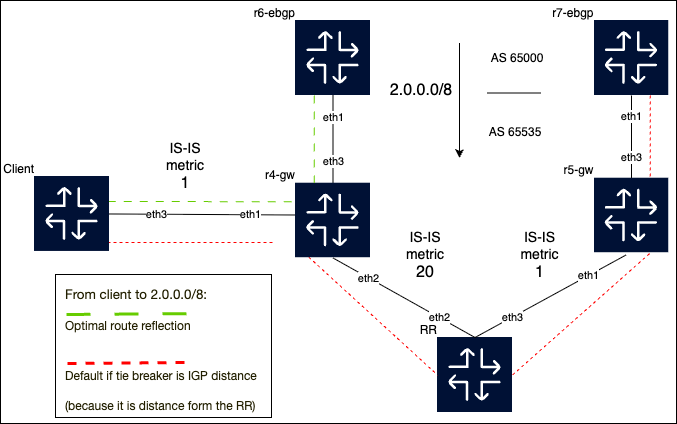

The diagram above was exported from draw.io. Its source (the exported page's mxGraphModel, read from the mxfile embedded in the PNG):
<mxGraphModel dx="995" dy="530" grid="0" gridSize="10" guides="1" tooltips="1" connect="1" arrows="1" fold="1" page="1" pageScale="1" pageWidth="350" pageHeight="725" background="none" math="0" shadow="0">
  <root>
    <mxCell id="0" />
    <mxCell id="1" parent="0" />
    <mxCell id="JSei2E_PxXcrxH6y8RDz-37" value="" style="rounded=0;whiteSpace=wrap;html=1;fillColor=default;" vertex="1" parent="1">
      <mxGeometry x="16" y="82" width="676" height="423" as="geometry" />
    </mxCell>
    <object label="RR" id="clab-sr-ucmp-r3-core">
      <mxCell style="shape=image;imageAlign=center;imageVerticalAlign=middle;labelPosition=left;align=right;verticalLabelPosition=top;spacingLeft=0;verticalAlign=bottom;spacingTop=0;spacing=0;editableCssRules=\.st[0-2]$;labelBackgroundColor=none;aspect=fixed;imageAspect=0;image=data:image/svg+xml,(base64 omitted: 3284 chars);" parent="1" vertex="1">
        <mxGeometry x="453" y="419" width="75" height="75" as="geometry" />
      </mxCell>
    </object>
    <object label="r5-gw" id="clab-sr-ucmp-r5-gw">
      <mxCell style="shape=image;imageAlign=center;imageVerticalAlign=middle;labelPosition=left;align=right;verticalLabelPosition=top;spacingLeft=0;verticalAlign=bottom;spacingTop=0;spacing=0;editableCssRules=\.st[0-2]$;labelBackgroundColor=none;aspect=fixed;imageAspect=0;image=data:image/svg+xml,(base64 omitted: 3284 chars);" parent="1" vertex="1">
        <mxGeometry x="609.5" y="259.47" width="75" height="75" as="geometry" />
      </mxCell>
    </object>
    <object label="r6-ebgp" id="clab-sr-ucmp-r6-ebgp">
      <mxCell style="shape=image;imageAlign=center;imageVerticalAlign=middle;labelPosition=left;align=right;verticalLabelPosition=top;spacingLeft=0;verticalAlign=bottom;spacingTop=0;spacing=0;editableCssRules=\.st[0-2]$;labelBackgroundColor=none;aspect=fixed;imageAspect=0;image=data:image/svg+xml,(base64 omitted: 3284 chars);" parent="1" vertex="1">
        <mxGeometry x="311" y="102" width="75" height="75" as="geometry" />
      </mxCell>
    </object>
    <object label="r7-ebgp" id="clab-sr-ucmp-r7-ebgp">
      <mxCell style="shape=image;imageAlign=center;imageVerticalAlign=middle;labelPosition=left;align=right;verticalLabelPosition=top;spacingLeft=0;verticalAlign=bottom;spacingTop=0;spacing=0;editableCssRules=\.st[0-2]$;labelBackgroundColor=none;aspect=fixed;imageAspect=0;image=data:image/svg+xml,(base64 omitted: 3284 chars);" parent="1" vertex="1">
        <mxGeometry x="609.5" y="102" width="75" height="75" as="geometry" />
      </mxCell>
    </object>
    <object label="" src_label="eth3" trgt_label="eth1" source="clab-sr-ucmp-r2-core" target="clab-sr-ucmp-r4-gw" id="link_id:link:clab-sr-ucmp-r2-core:eth3:clab-sr-ucmp-r4-gw:eth1">
      <mxCell style="endArrow=none;jumpStyle=gap;entryY=0.427;exitY=0.5;entryX=0.027;exitX=1;entryDx=0;entryDy=0;entryPerimeter=0;exitDx=0;exitDy=0;" parent="1" source="clab-sr-ucmp-r2-core" target="clab-sr-ucmp-r4-gw" edge="1">
        <mxGeometry relative="1" as="geometry" />
      </mxCell>
    </object>
    <mxCell id="link_id:link:clab-sr-ucmp-r2-core:eth3:clab-sr-ucmp-r4-gw:eth1-src" value="eth3" style="edgeLabel;html=1;align=center;verticalAlign=middle;resizable=0;points=[];;" parent="link_id:link:clab-sr-ucmp-r2-core:eth3:clab-sr-ucmp-r4-gw:eth1" vertex="1" connectable="0">
      <mxGeometry x="-0.5" relative="1" as="geometry">
        <mxPoint as="offset" />
      </mxGeometry>
    </mxCell>
    <mxCell id="link_id:link:clab-sr-ucmp-r2-core:eth3:clab-sr-ucmp-r4-gw:eth1-trgt" value="eth1" style="edgeLabel;html=1;align=center;verticalAlign=middle;resizable=0;points=[];;" parent="link_id:link:clab-sr-ucmp-r2-core:eth3:clab-sr-ucmp-r4-gw:eth1" vertex="1" connectable="0">
      <mxGeometry x="0.5" relative="-1" as="geometry">
        <mxPoint as="offset" />
      </mxGeometry>
    </mxCell>
    <object label="" src_label="eth2" trgt_label="eth2" source="clab-sr-ucmp-r3-core" target="clab-sr-ucmp-r4-gw" id="link_id:link:clab-sr-ucmp-r3-core:eth2:clab-sr-ucmp-r4-gw:eth2">
      <mxCell style="endArrow=none;jumpStyle=gap;entryY=1;exitY=0;entryX=0.5;exitX=0.5;entryDx=0;entryDy=0;exitDx=0;exitDy=0;" parent="1" source="clab-sr-ucmp-r3-core" target="clab-sr-ucmp-r4-gw" edge="1">
        <mxGeometry relative="1" as="geometry" />
      </mxCell>
    </object>
    <mxCell id="link_id:link:clab-sr-ucmp-r3-core:eth2:clab-sr-ucmp-r4-gw:eth2-src" value="eth2" style="edgeLabel;html=1;align=center;verticalAlign=middle;resizable=0;points=[];;" parent="link_id:link:clab-sr-ucmp-r3-core:eth2:clab-sr-ucmp-r4-gw:eth2" vertex="1" connectable="0">
      <mxGeometry x="-0.5" relative="1" as="geometry">
        <mxPoint as="offset" />
      </mxGeometry>
    </mxCell>
    <mxCell id="link_id:link:clab-sr-ucmp-r3-core:eth2:clab-sr-ucmp-r4-gw:eth2-trgt" value="eth2" style="edgeLabel;html=1;align=center;verticalAlign=middle;resizable=0;points=[];;" parent="link_id:link:clab-sr-ucmp-r3-core:eth2:clab-sr-ucmp-r4-gw:eth2" vertex="1" connectable="0">
      <mxGeometry x="0.5" relative="-1" as="geometry">
        <mxPoint as="offset" />
      </mxGeometry>
    </mxCell>
    <object label="" src_label="eth3" trgt_label="eth1" source="clab-sr-ucmp-r3-core" target="clab-sr-ucmp-r5-gw" id="link_id:link:clab-sr-ucmp-r3-core:eth3:clab-sr-ucmp-r5-gw:eth1">
      <mxCell style="endArrow=none;jumpStyle=gap;entryY=1.027;exitY=0;entryX=0.427;exitX=0.5;entryDx=0;entryDy=0;exitDx=0;exitDy=0;entryPerimeter=0;" parent="1" source="clab-sr-ucmp-r3-core" target="clab-sr-ucmp-r5-gw" edge="1">
        <mxGeometry relative="1" as="geometry" />
      </mxCell>
    </object>
    <mxCell id="link_id:link:clab-sr-ucmp-r3-core:eth3:clab-sr-ucmp-r5-gw:eth1-src" value="eth3" style="edgeLabel;html=1;align=center;verticalAlign=middle;resizable=0;points=[];;" parent="link_id:link:clab-sr-ucmp-r3-core:eth3:clab-sr-ucmp-r5-gw:eth1" vertex="1" connectable="0">
      <mxGeometry x="-0.5" relative="1" as="geometry">
        <mxPoint as="offset" />
      </mxGeometry>
    </mxCell>
    <mxCell id="link_id:link:clab-sr-ucmp-r3-core:eth3:clab-sr-ucmp-r5-gw:eth1-trgt" value="eth1" style="edgeLabel;html=1;align=center;verticalAlign=middle;resizable=0;points=[];;" parent="link_id:link:clab-sr-ucmp-r3-core:eth3:clab-sr-ucmp-r5-gw:eth1" vertex="1" connectable="0">
      <mxGeometry x="0.5" relative="-1" as="geometry">
        <mxPoint as="offset" />
      </mxGeometry>
    </mxCell>
    <object label="" src_label="eth3" trgt_label="eth1" source="clab-sr-ucmp-r4-gw" target="clab-sr-ucmp-r6-ebgp" id="link_id:link:clab-sr-ucmp-r4-gw:eth3:clab-sr-ucmp-r6-ebgp:eth1">
      <mxCell style="endArrow=none;jumpStyle=gap;entryX=0.5;entryY=1;entryDx=0;entryDy=0;" parent="1" source="clab-sr-ucmp-r4-gw" target="clab-sr-ucmp-r6-ebgp" edge="1">
        <mxGeometry relative="1" as="geometry">
          <mxPoint x="588" y="241.5" as="targetPoint" />
        </mxGeometry>
      </mxCell>
    </object>
    <mxCell id="link_id:link:clab-sr-ucmp-r4-gw:eth3:clab-sr-ucmp-r6-ebgp:eth1-src" value="eth3" style="edgeLabel;html=1;align=center;verticalAlign=middle;resizable=0;points=[];;" parent="link_id:link:clab-sr-ucmp-r4-gw:eth3:clab-sr-ucmp-r6-ebgp:eth1" vertex="1" connectable="0">
      <mxGeometry x="-0.5" relative="1" as="geometry">
        <mxPoint as="offset" />
      </mxGeometry>
    </mxCell>
    <mxCell id="link_id:link:clab-sr-ucmp-r4-gw:eth3:clab-sr-ucmp-r6-ebgp:eth1-trgt" value="eth1" style="edgeLabel;html=1;align=center;verticalAlign=middle;resizable=0;points=[];;" parent="link_id:link:clab-sr-ucmp-r4-gw:eth3:clab-sr-ucmp-r6-ebgp:eth1" vertex="1" connectable="0">
      <mxGeometry x="0.5" relative="-1" as="geometry">
        <mxPoint as="offset" />
      </mxGeometry>
    </mxCell>
    <object label="" src_label="eth3" trgt_label="eth1" source="clab-sr-ucmp-r5-gw" target="clab-sr-ucmp-r7-ebgp" id="link_id:link:clab-sr-ucmp-r5-gw:eth3:clab-sr-ucmp-r7-ebgp:eth1">
      <mxCell style="endArrow=none;jumpStyle=gap;entryY=1;entryX=0.5;entryDx=0;entryDy=0;" parent="1" source="clab-sr-ucmp-r5-gw" target="clab-sr-ucmp-r7-ebgp" edge="1">
        <mxGeometry relative="1" as="geometry">
          <mxPoint x="346" y="403.5" as="sourcePoint" />
        </mxGeometry>
      </mxCell>
    </object>
    <mxCell id="link_id:link:clab-sr-ucmp-r5-gw:eth3:clab-sr-ucmp-r7-ebgp:eth1-src" value="eth3" style="edgeLabel;html=1;align=center;verticalAlign=middle;resizable=0;points=[];;" parent="link_id:link:clab-sr-ucmp-r5-gw:eth3:clab-sr-ucmp-r7-ebgp:eth1" vertex="1" connectable="0">
      <mxGeometry x="-0.5" relative="1" as="geometry">
        <mxPoint as="offset" />
      </mxGeometry>
    </mxCell>
    <mxCell id="link_id:link:clab-sr-ucmp-r5-gw:eth3:clab-sr-ucmp-r7-ebgp:eth1-trgt" value="eth1" style="edgeLabel;html=1;align=center;verticalAlign=middle;resizable=0;points=[];;" parent="link_id:link:clab-sr-ucmp-r5-gw:eth3:clab-sr-ucmp-r7-ebgp:eth1" vertex="1" connectable="0">
      <mxGeometry x="0.5" relative="-1" as="geometry">
        <mxPoint as="offset" />
      </mxGeometry>
    </mxCell>
    <mxCell id="m1fhkkSrnFTLHz600QQP-2" value="AS 65000" style="text;html=1;align=center;verticalAlign=middle;whiteSpace=wrap;rounded=0;" parent="1" vertex="1">
      <mxGeometry x="503" y="124.5" width="60" height="30" as="geometry" />
    </mxCell>
    <mxCell id="m1fhkkSrnFTLHz600QQP-3" value="AS 65535" style="text;html=1;align=center;verticalAlign=middle;whiteSpace=wrap;rounded=0;" parent="1" vertex="1">
      <mxGeometry x="501" y="198.5" width="60" height="30" as="geometry" />
    </mxCell>
    <mxCell id="m1fhkkSrnFTLHz600QQP-7" value="&lt;font style=&quot;font-size: 16px;&quot;&gt;2.0.0.0/8&lt;/font&gt;" style="text;html=1;align=center;verticalAlign=middle;whiteSpace=wrap;rounded=0;" parent="1" vertex="1">
      <mxGeometry x="391" y="156.5" width="92" height="30" as="geometry" />
    </mxCell>
    <mxCell id="m1fhkkSrnFTLHz600QQP-8" value="" style="endArrow=classic;html=1;rounded=0;" parent="1" edge="1">
      <mxGeometry width="50" height="50" relative="1" as="geometry">
        <mxPoint x="475" y="124.5" as="sourcePoint" />
        <mxPoint x="475" y="239.5" as="targetPoint" />
      </mxGeometry>
    </mxCell>
    <mxCell id="m1fhkkSrnFTLHz600QQP-9" value="" style="endArrow=none;html=1;rounded=0;" parent="1" edge="1">
      <mxGeometry width="50" height="50" relative="1" as="geometry">
        <mxPoint x="556" y="174.5" as="sourcePoint" />
        <mxPoint x="503" y="174.5" as="targetPoint" />
      </mxGeometry>
    </mxCell>
    <mxCell id="JSei2E_PxXcrxH6y8RDz-3" value="&lt;font style=&quot;font-size: 14px;&quot;&gt;IS-IS&lt;/font&gt;&lt;div&gt;&lt;font style=&quot;font-size: 14px;&quot;&gt;metric&lt;/font&gt;&lt;div&gt;&lt;font size=&quot;3&quot;&gt;20&lt;/font&gt;&lt;/div&gt;&lt;/div&gt;" style="text;html=1;align=center;verticalAlign=middle;whiteSpace=wrap;rounded=0;" vertex="1" parent="1">
      <mxGeometry x="412" y="312" width="58" height="49" as="geometry" />
    </mxCell>
    <mxCell id="JSei2E_PxXcrxH6y8RDz-4" value="&lt;font style=&quot;font-size: 14px;&quot;&gt;IS-IS&lt;/font&gt;&lt;div&gt;&lt;font style=&quot;font-size: 14px;&quot;&gt;metric&lt;/font&gt;&lt;div&gt;&lt;font size=&quot;3&quot;&gt;1&lt;/font&gt;&lt;/div&gt;&lt;/div&gt;" style="text;html=1;align=center;verticalAlign=middle;whiteSpace=wrap;rounded=0;" vertex="1" parent="1">
      <mxGeometry x="533" y="315.5" width="45" height="42" as="geometry" />
    </mxCell>
    <mxCell id="JSei2E_PxXcrxH6y8RDz-5" value="&lt;font style=&quot;font-size: 14px;&quot;&gt;IS-IS&lt;/font&gt;&lt;div&gt;&lt;font style=&quot;font-size: 14px;&quot;&gt;metric&lt;/font&gt;&lt;div&gt;&lt;font size=&quot;3&quot;&gt;1&lt;/font&gt;&lt;/div&gt;&lt;/div&gt;" style="text;html=1;align=center;verticalAlign=middle;whiteSpace=wrap;rounded=0;" vertex="1" parent="1">
      <mxGeometry x="178" y="227" width="46" height="42" as="geometry" />
    </mxCell>
    <mxCell id="JSei2E_PxXcrxH6y8RDz-21" value="" style="endArrow=none;dashed=1;html=1;rounded=0;exitX=0.978;exitY=0.334;exitDx=0;exitDy=0;entryX=0;entryY=0.25;entryDx=0;entryDy=0;exitPerimeter=0;strokeColor=#66CC00;dashPattern=8 8;" edge="1" parent="1" source="clab-sr-ucmp-r2-core" target="clab-sr-ucmp-r4-gw">
      <mxGeometry width="50" height="50" relative="1" as="geometry">
        <mxPoint x="232" y="318" as="sourcePoint" />
        <mxPoint x="282" y="268" as="targetPoint" />
      </mxGeometry>
    </mxCell>
    <mxCell id="JSei2E_PxXcrxH6y8RDz-22" value="" style="endArrow=none;dashed=1;html=1;rounded=0;strokeColor=light-dark(#FF0000,#EDEDED);" edge="1" parent="1">
      <mxGeometry width="50" height="50" relative="1" as="geometry">
        <mxPoint x="105" y="324" as="sourcePoint" />
        <mxPoint x="289" y="324" as="targetPoint" />
      </mxGeometry>
    </mxCell>
    <mxCell id="JSei2E_PxXcrxH6y8RDz-23" value="" style="endArrow=none;dashed=1;html=1;rounded=0;strokeColor=light-dark(#FF0000,#EDEDED);entryX=0;entryY=0.5;entryDx=0;entryDy=0;" edge="1" parent="1" target="clab-sr-ucmp-r3-core">
      <mxGeometry width="50" height="50" relative="1" as="geometry">
        <mxPoint x="311" y="326.5" as="sourcePoint" />
        <mxPoint x="448" y="457.2191977077364" as="targetPoint" />
      </mxGeometry>
    </mxCell>
    <object label="Client" id="clab-sr-ucmp-r2-core">
      <mxCell style="shape=image;imageAlign=center;imageVerticalAlign=middle;labelPosition=left;align=right;verticalLabelPosition=top;spacingLeft=0;verticalAlign=bottom;spacingTop=0;spacing=0;editableCssRules=\.st[0-2]$;labelBackgroundColor=none;aspect=fixed;imageAspect=0;image=data:image/svg+xml,(base64 omitted: 3284 chars);" parent="1" vertex="1">
        <mxGeometry x="50" y="257.97" width="75" height="75" as="geometry" />
      </mxCell>
    </object>
    <object label="r4-gw" id="clab-sr-ucmp-r4-gw">
      <mxCell style="shape=image;imageAlign=center;imageVerticalAlign=middle;labelPosition=left;align=right;verticalLabelPosition=top;spacingLeft=0;verticalAlign=bottom;spacingTop=0;spacing=0;editableCssRules=\.st[0-2]$;labelBackgroundColor=none;aspect=fixed;imageAspect=0;image=data:image/svg+xml,(base64 omitted: 3284 chars);" parent="1" vertex="1">
        <mxGeometry x="311" y="264.47" width="75" height="75" as="geometry" />
      </mxCell>
    </object>
    <mxCell id="JSei2E_PxXcrxH6y8RDz-24" value="" style="endArrow=none;dashed=1;html=1;rounded=0;strokeColor=light-dark(#FF0000,#EDEDED);exitX=1;exitY=0.5;exitDx=0;exitDy=0;entryX=0.75;entryY=1;entryDx=0;entryDy=0;" edge="1" parent="1" source="clab-sr-ucmp-r3-core" target="clab-sr-ucmp-r5-gw">
      <mxGeometry width="50" height="50" relative="1" as="geometry">
        <mxPoint x="426" y="446.5" as="sourcePoint" />
        <mxPoint x="576" y="578.5" as="targetPoint" />
      </mxGeometry>
    </mxCell>
    <mxCell id="JSei2E_PxXcrxH6y8RDz-25" value="" style="endArrow=none;dashed=1;html=1;rounded=0;strokeColor=light-dark(#FF0000,#EDEDED);exitX=0.75;exitY=1;exitDx=0;exitDy=0;entryX=0.75;entryY=0;entryDx=0;entryDy=0;" edge="1" parent="1" source="clab-sr-ucmp-r7-ebgp" target="clab-sr-ucmp-r5-gw">
      <mxGeometry width="50" height="50" relative="1" as="geometry">
        <mxPoint x="609" y="596.5" as="sourcePoint" />
        <mxPoint x="736" y="420.5" as="targetPoint" />
      </mxGeometry>
    </mxCell>
    <mxCell id="JSei2E_PxXcrxH6y8RDz-27" value="" style="endArrow=none;dashed=1;html=1;rounded=0;exitX=0.25;exitY=1;exitDx=0;exitDy=0;entryX=0.25;entryY=0;entryDx=0;entryDy=0;strokeColor=#66CC00;dashPattern=8 8;" edge="1" parent="1" source="clab-sr-ucmp-r6-ebgp" target="clab-sr-ucmp-r4-gw">
      <mxGeometry width="50" height="50" relative="1" as="geometry">
        <mxPoint x="403" y="223.5" as="sourcePoint" />
        <mxPoint x="556" y="222.5" as="targetPoint" />
      </mxGeometry>
    </mxCell>
    <mxCell id="JSei2E_PxXcrxH6y8RDz-28" value="" style="endArrow=none;dashed=1;html=1;rounded=0;strokeColor=light-dark(#FF0000,#EDEDED);strokeWidth=3;" edge="1" parent="1">
      <mxGeometry width="50" height="50" relative="1" as="geometry">
        <mxPoint x="83" y="445" as="sourcePoint" />
        <mxPoint x="202" y="444" as="targetPoint" />
      </mxGeometry>
    </mxCell>
    <mxCell id="JSei2E_PxXcrxH6y8RDz-30" value="&lt;h1 style=&quot;margin-top: 0px;&quot;&gt;&lt;span id=&quot;docs-internal-guid-8db3fad9-7fff-9acb-acc6-f4da9aeac36b&quot; style=&quot;font-weight:normal;&quot;&gt;&lt;p style=&quot;line-height:1.2;margin-top:0pt;margin-bottom:0pt;&quot; dir=&quot;ltr&quot;&gt;&lt;span style=&quot;background-color: transparent; color: light-dark(rgb(34, 31, 0), rgb(215, 213, 186)); font-family: &amp;quot;Helvetica Neue&amp;quot;, sans-serif; white-space-collapse: preserve;&quot;&gt;&lt;font style=&quot;font-size: 12px;&quot;&gt;Default if tie breaker is IGP distance (because it is distance form the RR)&lt;/font&gt;&lt;/span&gt;&lt;/p&gt;&lt;/span&gt;&lt;/h1&gt;" style="text;html=1;whiteSpace=wrap;overflow=hidden;rounded=0;" vertex="1" parent="1">
      <mxGeometry x="79" y="432" width="204" height="67" as="geometry" />
    </mxCell>
    <mxCell id="JSei2E_PxXcrxH6y8RDz-31" value="" style="endArrow=none;dashed=1;html=1;rounded=0;strokeColor=#66CC00;dashPattern=8 8;strokeWidth=3;" edge="1" parent="1">
      <mxGeometry width="50" height="50" relative="1" as="geometry">
        <mxPoint x="82" y="396" as="sourcePoint" />
        <mxPoint x="221" y="395" as="targetPoint" />
      </mxGeometry>
    </mxCell>
    <mxCell id="JSei2E_PxXcrxH6y8RDz-33" value="&lt;h1 style=&quot;margin-top: 0px;&quot;&gt;&lt;span id=&quot;docs-internal-guid-8db3fad9-7fff-9acb-acc6-f4da9aeac36b&quot; style=&quot;font-weight:normal;&quot;&gt;&lt;p style=&quot;line-height:1.2;margin-top:0pt;margin-bottom:0pt;&quot; dir=&quot;ltr&quot;&gt;&lt;span style=&quot;background-color: transparent; color: light-dark(rgb(34, 31, 0), rgb(215, 213, 186)); font-family: &amp;quot;Helvetica Neue&amp;quot;, sans-serif; white-space-collapse: preserve;&quot;&gt;&lt;font style=&quot;font-size: 12px;&quot;&gt;Optimal route reflection&lt;/font&gt;&lt;/span&gt;&lt;/p&gt;&lt;/span&gt;&lt;/h1&gt;" style="text;html=1;whiteSpace=wrap;overflow=hidden;rounded=0;align=left;" vertex="1" parent="1">
      <mxGeometry x="79" y="382" width="173" height="34" as="geometry" />
    </mxCell>
    <mxCell id="JSei2E_PxXcrxH6y8RDz-34" value="&lt;h1 style=&quot;margin-top: 0px;&quot;&gt;&lt;span id=&quot;docs-internal-guid-8db3fad9-7fff-9acb-acc6-f4da9aeac36b&quot; style=&quot;font-weight:normal;&quot;&gt;&lt;p style=&quot;line-height:1.2;margin-top:0pt;margin-bottom:0pt;&quot; dir=&quot;ltr&quot;&gt;&lt;span style=&quot;background-color: transparent; color: light-dark(rgb(34, 31, 0), rgb(215, 213, 186)); font-family: &amp;quot;Helvetica Neue&amp;quot;, sans-serif; font-size: 10pt; white-space-collapse: preserve;&quot;&gt;From client to 2.0.0.0/8: &lt;/span&gt;&lt;/p&gt;&lt;/span&gt;&lt;/h1&gt;" style="text;html=1;whiteSpace=wrap;overflow=hidden;rounded=0;" vertex="1" parent="1">
      <mxGeometry x="79" y="352" width="153" height="30" as="geometry" />
    </mxCell>
    <mxCell id="JSei2E_PxXcrxH6y8RDz-35" value="" style="rounded=0;whiteSpace=wrap;html=1;fillColor=none;" vertex="1" parent="1">
      <mxGeometry x="71" y="356" width="216" height="143" as="geometry" />
    </mxCell>
  </root>
</mxGraphModel>